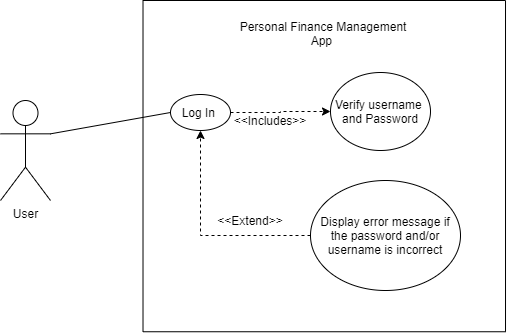

The diagram above was exported from draw.io. Its source (the exported page's mxGraphModel, read from the mxfile embedded in the PNG):
<mxGraphModel dx="1038" dy="548" grid="1" gridSize="10" guides="1" tooltips="1" connect="1" arrows="1" fold="1" page="1" pageScale="1" pageWidth="827" pageHeight="1169" math="0" shadow="0">
  <root>
    <mxCell id="0" />
    <mxCell id="1" parent="0" />
    <mxCell id="6Gc42Cz7jHGoo5UXkliw-2" value="" style="rounded=0;whiteSpace=wrap;html=1;rotation=90;" vertex="1" parent="1">
      <mxGeometry x="218.13" y="34.38" width="331.25" height="362.5" as="geometry" />
    </mxCell>
    <mxCell id="6Gc42Cz7jHGoo5UXkliw-3" value="User" style="shape=umlActor;verticalLabelPosition=bottom;verticalAlign=top;html=1;outlineConnect=0;" vertex="1" parent="1">
      <mxGeometry x="60" y="150" width="50" height="100" as="geometry" />
    </mxCell>
    <mxCell id="6Gc42Cz7jHGoo5UXkliw-6" value="Personal Finance Management App&amp;nbsp;" style="text;html=1;strokeColor=none;fillColor=none;align=center;verticalAlign=middle;whiteSpace=wrap;rounded=0;" vertex="1" parent="1">
      <mxGeometry x="297.5" y="52.5" width="170" height="60" as="geometry" />
    </mxCell>
    <mxCell id="6Gc42Cz7jHGoo5UXkliw-10" style="edgeStyle=orthogonalEdgeStyle;rounded=0;orthogonalLoop=1;jettySize=auto;html=1;exitX=1;exitY=0.5;exitDx=0;exitDy=0;entryX=0;entryY=0.5;entryDx=0;entryDy=0;dashed=1;" edge="1" parent="1" source="6Gc42Cz7jHGoo5UXkliw-7" target="6Gc42Cz7jHGoo5UXkliw-8">
      <mxGeometry relative="1" as="geometry" />
    </mxCell>
    <mxCell id="6Gc42Cz7jHGoo5UXkliw-7" value="Log In&amp;nbsp;" style="ellipse;whiteSpace=wrap;html=1;" vertex="1" parent="1">
      <mxGeometry x="230" y="144" width="60" height="36" as="geometry" />
    </mxCell>
    <mxCell id="6Gc42Cz7jHGoo5UXkliw-8" value="Verify username&amp;nbsp;&lt;br&gt;and Password" style="ellipse;whiteSpace=wrap;html=1;" vertex="1" parent="1">
      <mxGeometry x="390" y="122" width="100" height="78" as="geometry" />
    </mxCell>
    <mxCell id="6Gc42Cz7jHGoo5UXkliw-15" style="edgeStyle=orthogonalEdgeStyle;rounded=0;orthogonalLoop=1;jettySize=auto;html=1;exitX=0;exitY=0.5;exitDx=0;exitDy=0;entryX=0.5;entryY=1;entryDx=0;entryDy=0;dashed=1;" edge="1" parent="1" source="6Gc42Cz7jHGoo5UXkliw-9" target="6Gc42Cz7jHGoo5UXkliw-7">
      <mxGeometry relative="1" as="geometry" />
    </mxCell>
    <mxCell id="6Gc42Cz7jHGoo5UXkliw-9" value="Display error message if the password and/or username is incorrect" style="ellipse;whiteSpace=wrap;html=1;" vertex="1" parent="1">
      <mxGeometry x="370" y="230" width="150" height="110" as="geometry" />
    </mxCell>
    <mxCell id="6Gc42Cz7jHGoo5UXkliw-11" value="&amp;lt;&amp;lt;Extend&amp;gt;&amp;gt;" style="text;html=1;strokeColor=none;fillColor=none;align=center;verticalAlign=middle;whiteSpace=wrap;rounded=0;" vertex="1" parent="1">
      <mxGeometry x="290" y="260" width="40" height="20" as="geometry" />
    </mxCell>
    <mxCell id="6Gc42Cz7jHGoo5UXkliw-12" value="&amp;lt;&amp;lt;Includes&amp;gt;&amp;gt;" style="text;html=1;strokeColor=none;fillColor=none;align=center;verticalAlign=middle;whiteSpace=wrap;rounded=0;rotation=0;" vertex="1" parent="1">
      <mxGeometry x="310" y="160" width="40" height="20" as="geometry" />
    </mxCell>
    <mxCell id="6Gc42Cz7jHGoo5UXkliw-17" value="" style="endArrow=none;html=1;entryX=0;entryY=0.5;entryDx=0;entryDy=0;exitX=1;exitY=0.3333333333333333;exitDx=0;exitDy=0;exitPerimeter=0;" edge="1" parent="1" source="6Gc42Cz7jHGoo5UXkliw-3" target="6Gc42Cz7jHGoo5UXkliw-7">
      <mxGeometry width="50" height="50" relative="1" as="geometry">
        <mxPoint x="110" y="190" as="sourcePoint" />
        <mxPoint x="160" y="140" as="targetPoint" />
      </mxGeometry>
    </mxCell>
  </root>
</mxGraphModel>